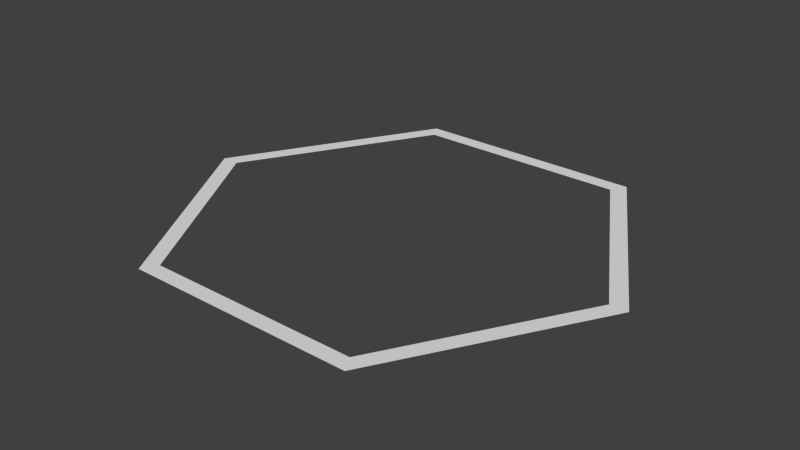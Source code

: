 # Source: hexagon.blend  (saved by Blender 2.69.0; exported with 4.5.12 LTS)
import bpy
from mathutils import Matrix  # noqa: F401  (used for matrix-valued properties, if any)

bpy.ops.wm.read_factory_settings(use_empty=True)
scene = bpy.context.scene
scene.name = 'Scene'

# ---- collections
col_collection_1 = bpy.data.collections.new('Collection 1'); scene.collection.children.link(col_collection_1)

# ---- world
world_world = bpy.data.worlds.new('World'); scene.world = world_world
world_world.color = (0.05088, 0.05088, 0.05088)
world_world.use_sun_shadow = False
world_world.sun_shadow_jitter_overblur = 0.0
world_world.cycles.sampling_method = 'MANUAL'
world_world.cycles.sample_map_resolution = 256

# ---- meshes
me_circle_001 = bpy.data.meshes.new('Circle.001')
me_circle_001.from_pydata([(1.508, -0.1249, 0.0), (2.008, -0.9909, 0.0), (1.508, -1.857, 0.0), (0.5076, -1.857, 0.0), (0.00759, -0.9909, 0.0), (0.5076, -0.1249, 0.0), (0.5458, -0.1911, 0.0), (0.08405, -0.9909, 0.0), (0.5458, -1.791, 0.0), (1.469, -1.791, 0.0), (1.931, -0.9909, 0.0), (1.469, -0.1911, 0.0)], [], [(5, 0, 11, 6), (4, 5, 6, 7), (4, 3, 8, 7), (3, 2, 9, 8), (1, 2, 9, 10), (0, 1, 10, 11)])
me_circle_001.use_remesh_preserve_volume = False
me_circle_001.use_remesh_preserve_attributes = False
me_circle_001.use_mirror_vertex_groups = False
me_circle_001.update()

# ---- objects
ob_circle = bpy.data.objects.new('Circle', me_circle_001)

# ---- transforms, parenting, visibility, modifiers, constraints
ob_circle.location = (0.0, 0.0, 0.0)
ob_circle.lineart.crease_threshold = 0.0

# ---- collection membership
col_collection_1.objects.link(ob_circle)

# ---- scene / render settings (as saved in the file)
scene.frame_start = 1; scene.frame_end = 250; scene.frame_set(1)
scene.render.engine = 'BLENDER_EEVEE_NEXT'
scene.render.image_settings.color_mode = 'RGB'
scene.render.image_settings.compression = 90
scene.render.resolution_percentage = 50
scene.render.dither_intensity = 0.0
scene.render.bake_margin = 2
scene.render.bake_bias = 0.0
scene.cycles.use_denoising = False
scene.cycles.samples = 10
scene.cycles.sampling_pattern = 'TABULATED_SOBOL'
scene.cycles.light_sampling_threshold = 0.0
scene.cycles.use_adaptive_sampling = False
scene.cycles.use_light_tree = False
scene.cycles.blur_glossy = 0.0
scene.cycles.volume_bounces = 1
scene.cycles.pixel_filter_type = 'GAUSSIAN'
scene.cycles.sample_clamp_indirect = 0.0
scene.view_settings.view_transform = 'Standard'
bpy.context.view_layer.update()

# ---- added for rendering (the .blend has no active camera and no usable light): camera, sun
cam_auto = bpy.data.cameras.new('AutoCamera')
cam_auto.lens = 50.0
cam_auto.sensor_width = 36.0
cam_auto.clip_end = 1000.0
ob_auto_camera = bpy.data.objects.new('AutoCamera', cam_auto)
scene.collection.objects.link(ob_auto_camera)
ob_auto_camera.location = (3.4555, -3.92842, 1.95833)
ob_auto_camera.rotation_euler = (1.09748, -7.21219e-08, 0.694738)
scene.camera = ob_auto_camera
light_auto_sun = bpy.data.lights.new('AutoSun', 'SUN')
light_auto_sun.energy = 3.0
light_auto_sun.angle = 0.0523599
ob_auto_sun = bpy.data.objects.new('AutoSun', light_auto_sun)
scene.collection.objects.link(ob_auto_sun)
ob_auto_sun.rotation_euler = (0.872665, 0.174533, 0.523599)
bpy.context.view_layer.update()

